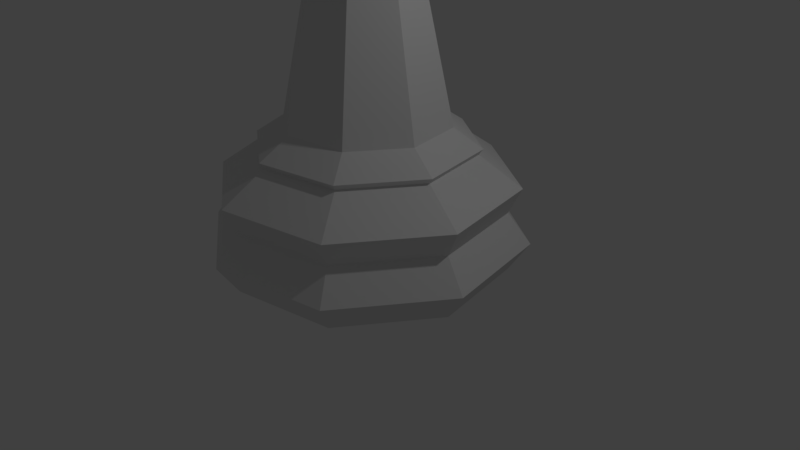 # Source: Bishop_LP_BEFORE_CUT.blend  (saved by Blender 2.79.0; exported with 4.5.12 LTS)
import bpy
from mathutils import Matrix  # noqa: F401  (used for matrix-valued properties, if any)

bpy.ops.wm.read_factory_settings(use_empty=True)
scene = bpy.context.scene
scene.name = 'Scene'

# ---- collections
col_collection_1 = bpy.data.collections.new('Collection 1'); scene.collection.children.link(col_collection_1)

# ---- world
world_world = bpy.data.worlds.new('World'); scene.world = world_world
world_world.color = (0.05088, 0.05088, 0.05088)
world_world.use_sun_shadow = False
world_world.sun_shadow_jitter_overblur = 0.0
world_world.cycles.sampling_method = 'MANUAL'

# ---- cameras
cam_camera = bpy.data.cameras.new('Camera')
cam_camera.clip_end = 100.0
cam_camera.lens = 35.0
cam_camera.sensor_width = 32.0
cam_camera.sensor_height = 18.0
cam_camera.ortho_scale = 7.314
cam_camera.dof.focus_distance = 0.0
cam_camera.dof.aperture_fstop = 128.0

# ---- lights
light_lamp = bpy.data.lights.new('Lamp', 'POINT')
light_lamp.transmission_factor = 0.0
light_lamp.cutoff_distance = 30.0
light_lamp.energy = 100.0
light_lamp.shadow_buffer_clip_start = 1.001
light_lamp.shadow_soft_size = 0.1
light_lamp.shadow_maximum_resolution = 0.006
light_lamp.use_absolute_resolution = True

# ---- meshes
me_cylinder_001 = bpy.data.meshes.new('Cylinder.001')
me_cylinder_001.from_pydata([(0.7707, 0.1065, -9.469), (0.7707, 0.1065, 4.609), (0.7731, -0.08953, -9.469), (0.7731, -0.08953, 4.609), (0.7509, -0.2822, -9.469), (0.7509, -0.2822, 4.609), (0.6986, -0.4643, -9.469), (0.6986, -0.4643, 4.609), (0.6328, -0.6286, -9.469), (0.6328, -0.6286, 4.609), (0.4958, -0.7689, -9.469), (0.4958, -0.7689, 4.609), (0.3342, -0.8797, -9.469), (0.3342, -0.8797, 4.609), (0.154, -0.957, -9.469), (0.154, -0.957, 4.609), (-0.0378, -0.9976, -9.469), (-0.0378, -0.9976, 4.609), (-0.2338, -0.9999, -9.469), (-0.2338, -0.9999, 4.609), (-0.4265, -0.964, -9.469), (-0.4265, -0.964, 4.609), (-0.6085, -0.8912, -9.469), (-0.6085, -0.8912, 4.609), (-0.7692, -0.8, -9.469), (-0.7692, -0.8, 4.609), (-0.8986, -0.6528, -9.469), (-0.8986, -0.6528, 4.609), (-0.9968, -0.4831, -9.469), (-0.9968, -0.4831, 4.609), (-1.071, -0.2984, -9.469), (-1.071, -0.2984, 4.609), (-1.075, -0.1024, -9.469), (-1.075, -0.1024, 4.609), (0.2088, 5.331, 4.609), (0.2088, 5.331, -9.469), (-1.061, 4.395, 4.609), (-1.061, 4.395, -9.469)], [], [(0, 1, 3, 2), (2, 3, 5, 4), (4, 5, 7, 6), (6, 7, 9, 8), (8, 9, 11, 10), (10, 11, 13, 12), (12, 13, 15, 14), (14, 15, 17, 16), (16, 17, 19, 18), (18, 19, 21, 20), (20, 21, 23, 22), (22, 23, 25, 24), (24, 25, 27, 26), (26, 27, 29, 28), (28, 29, 31, 30), (30, 31, 33, 32), (3, 1, 34, 36, 33, 31, 29, 27, 25, 23, 21, 19, 17, 15, 13, 11, 9, 7, 5), (37, 36, 34, 35), (1, 0, 35, 34), (32, 33, 36, 37)])
me_cylinder_001.use_remesh_preserve_volume = False
me_cylinder_001.use_remesh_preserve_attributes = False
me_cylinder_001.use_mirror_vertex_groups = False
me_cylinder_001.update()
me_cylinder = bpy.data.meshes.new('Cylinder')
me_cylinder.from_pydata([(0.2543, 1.278, -8.404e-06), (1.084, 0.7242, -8.404e-06), (1.278, -0.2543, -8.404e-06), (0.7242, -1.084, -8.404e-06), (-0.2543, -1.278, -8.404e-06), (-1.084, -0.7242, -8.404e-06), (-1.278, 0.2543, -8.404e-06), (-0.7242, 1.084, -8.404e-06), (0.2915, 1.466, 0.2794), (1.243, 0.8303, 0.2794), (1.466, -0.2915, 0.2794), (0.8303, -1.243, 0.2794), (-0.2915, -1.466, 0.2794), (-1.243, -0.8303, 0.2794), (-1.466, 0.2915, 0.2794), (-0.8303, 1.243, 0.2794), (0.2491, 1.253, 0.565), (1.062, 0.7095, 0.565), (1.253, -0.2491, 0.565), (0.7095, -1.062, 0.565), (-0.2491, -1.253, 0.565), (-1.062, -0.7095, 0.565), (-1.253, 0.2491, 0.565), (-0.7095, 1.062, 0.565), (0.2722, 1.369, 0.8084), (1.16, 0.7752, 0.8084), (1.369, -0.2722, 0.8084), (0.7752, -1.16, 0.8084), (-0.2722, -1.369, 0.8084), (-1.16, -0.7752, 0.8084), (-1.369, 0.2722, 0.8084), (-0.7752, 1.16, 0.8084), (0.2018, 1.014, 1.146), (0.8599, 0.5746, 1.146), (1.014, -0.2018, 1.146), (0.5746, -0.8599, 1.146), (-0.2018, -1.014, 1.146), (-0.8599, -0.5746, 1.146), (-1.014, 0.2018, 1.146), (-0.5746, 0.8599, 1.146), (0.1942, 0.9762, 1.092), (0.8275, 0.5529, 1.092), (0.9762, -0.1942, 1.092), (0.5529, -0.8275, 1.092), (-0.1942, -0.9762, 1.092), (-0.8275, -0.5529, 1.092), (-0.9762, 0.1942, 1.092), (-0.5529, 0.8275, 1.092), (0.1501, 0.7547, 1.325), (0.6398, 0.4275, 1.325), (0.7547, -0.1501, 1.325), (0.4275, -0.6398, 1.325), (-0.1501, -0.7547, 1.325), (-0.6398, -0.4275, 1.325), (-0.7547, 0.1501, 1.325), (-0.4275, 0.6398, 1.325), (0.1439, 0.7232, 3.456), (0.4097, -0.6131, 3.456), (0.7232, -0.1439, 3.456), (-0.1439, -0.7232, 3.456), (0.4268, 0.2852, 2.516), (0.4063, 0.2715, 3.061), (-0.6331, 0.1259, 3.374), (0.3586, -0.5367, 3.374), (0.4793, -0.09534, 3.061), (0.5034, -0.1001, 2.516), (-0.2851, 0.4268, 2.516), (-0.2715, 0.4063, 3.061), (0.6331, -0.1259, 3.374), (0.5367, 0.3586, 3.374), (0.09534, 0.4793, 3.061), (0.1001, 0.5034, 2.516), (-0.4268, -0.2851, 2.516), (-0.4063, -0.2715, 3.061), (0.1259, 0.6331, 3.374), (-0.3586, 0.5367, 3.374), (-0.4793, 0.09534, 3.061), (-0.5034, 0.1001, 2.516), (-0.1001, -0.5034, 2.516), (-0.09534, -0.4793, 3.061), (-0.5367, -0.3586, 3.374), (0.2852, -0.4268, 2.516), (0.2715, -0.4063, 3.061), (-0.1259, -0.6331, 3.374), (-0.7232, 0.1439, 3.456), (-0.6131, -0.4097, 3.456), (-0.4097, 0.6131, 3.456), (0.6131, 0.4097, 3.456), (0.3954, 0.2642, 5.149), (0.598, 0.3996, 4.523), (-0.1727, -0.8684, 3.239), (0.4664, -0.09278, 5.149), (0.7054, -0.1403, 4.523), (0.4919, -0.7362, 3.239), (0.2642, -0.3954, 5.149), (0.3996, -0.598, 4.523), (-0.8684, 0.1727, 3.239), (-0.09278, -0.4664, 5.149), (-0.1403, -0.7054, 4.523), (-0.7362, -0.4919, 3.239), (-5.21e-08, -9.285e-08, 5.646), (-0.3954, -0.2642, 5.149), (-0.598, -0.3996, 4.523), (0.1727, 0.8684, 3.239), (-0.4664, 0.09278, 5.149), (-0.7054, 0.1403, 4.523), (-0.4919, 0.7362, 3.239), (-0.2642, 0.3954, 5.149), (-0.3996, 0.598, 4.523), (0.8684, -0.1727, 3.239), (0.09278, 0.4664, 5.149), (0.1403, 0.7054, 4.523), (0.7362, 0.4919, 3.239), (0.09801, 0.4927, 3.639), (-0.09801, -0.4927, 3.639), (-0.4177, -0.2791, 3.639), (-0.2791, 0.4177, 3.639), (0.2791, -0.4177, 3.639), (0.4927, -0.09801, 3.639), (-0.4927, 0.09801, 3.639), (0.4177, 0.2791, 3.639), (0.01981, 0.09961, 5.822), (0.01981, 0.09961, 5.704), (-3.202e-10, -1.038e-08, 5.646), (0.08444, 0.05642, 5.822), (0.08444, 0.05642, 5.704), (0.09961, -0.01981, 5.822), (0.09961, -0.01981, 5.704), (0.05642, -0.08444, 5.822), (0.05642, -0.08444, 5.704), (-2.32e-09, -2.044e-08, 5.88), (-0.01981, -0.09961, 5.822), (-0.01981, -0.09961, 5.704), (-0.08444, -0.05642, 5.822), (-0.08444, -0.05642, 5.704), (-0.09961, 0.01981, 5.822), (-0.09961, 0.01981, 5.704), (-0.05642, 0.08444, 5.822), (-0.05642, 0.08444, 5.704)], [], [(23, 31, 24, 16), (21, 29, 30, 22), (20, 28, 29, 21), (26, 42, 43, 27), (0, 1, 2, 3, 4, 5, 6, 7), (19, 27, 28, 20), (17, 25, 26, 18), (49, 33, 32, 48), (47, 39, 32, 40), (52, 36, 35, 51), (80, 85, 84, 62), (41, 33, 34, 42), (48, 32, 39, 55), (28, 44, 45, 29), (43, 35, 36, 44), (24, 40, 41, 25), (54, 38, 37, 53), (45, 37, 38, 46), (21, 13, 12, 20), (19, 11, 10, 18), (20, 12, 11, 19), (22, 14, 13, 21), (40, 32, 33, 41), (0, 8, 9, 1), (17, 9, 8, 16), (16, 8, 15, 23), (22, 30, 31, 23), (18, 10, 9, 17), (42, 34, 35, 43), (3, 11, 12, 4), (7, 15, 8, 0), (23, 15, 14, 22), (50, 34, 33, 49), (5, 13, 14, 6), (18, 26, 27, 19), (44, 36, 37, 45), (4, 12, 13, 5), (16, 24, 25, 17), (2, 10, 11, 3), (53, 37, 36, 52), (1, 9, 10, 2), (46, 38, 39, 47), (6, 14, 15, 7), (30, 46, 47, 31), (31, 47, 40, 24), (29, 45, 46, 30), (51, 35, 34, 50), (27, 43, 44, 28), (55, 39, 38, 54), (25, 41, 42, 26), (68, 58, 57, 63), (106, 75, 74, 103), (82, 93, 90, 79), (74, 56, 87, 69), (73, 99, 96, 76), (64, 109, 93, 82), (83, 59, 85, 80), (51, 50, 65, 81), (81, 65, 64, 82), (96, 62, 75, 106), (52, 51, 81, 78), (78, 81, 82, 79), (79, 90, 99, 73), (53, 52, 78, 72), (72, 78, 79, 73), (67, 106, 103, 70), (55, 54, 77, 66), (66, 77, 76, 67), (93, 63, 83, 90), (54, 53, 72, 77), (77, 72, 73, 76), (70, 103, 112, 61), (49, 48, 71, 60), (60, 71, 70, 61), (109, 68, 63, 93), (48, 55, 66, 71), (71, 66, 67, 70), (90, 83, 80, 99), (50, 49, 60, 65), (65, 60, 61, 64), (112, 69, 68, 109), (110, 100, 88), (99, 80, 62, 96), (111, 110, 88, 89), (120, 89, 92, 118), (69, 87, 58, 68), (89, 88, 91, 92), (118, 92, 95, 117), (88, 100, 91), (75, 86, 56, 74), (92, 91, 94, 95), (113, 111, 89, 120), (91, 100, 94), (94, 100, 97), (76, 96, 106, 67), (95, 94, 97, 98), (116, 108, 111, 113), (119, 105, 108, 116), (97, 100, 101), (61, 112, 109, 64), (98, 97, 101, 102), (115, 102, 105, 119), (101, 100, 104), (103, 74, 69, 112), (102, 101, 104, 105), (114, 98, 102, 115), (104, 100, 107), (63, 57, 59, 83), (105, 104, 107, 108), (117, 95, 98, 114), (107, 100, 110), (62, 84, 86, 75), (108, 107, 110, 111), (84, 85, 59, 57, 58, 87, 56, 86), (57, 117, 114, 59), (59, 114, 115, 85), (85, 115, 119, 84), (84, 119, 116, 86), (86, 116, 113, 56), (56, 113, 120, 87), (58, 118, 117, 57), (87, 120, 118, 58), (123, 122, 125), (122, 121, 124, 125), (121, 130, 124), (123, 125, 127), (125, 124, 126, 127), (124, 130, 126), (123, 127, 129), (127, 126, 128, 129), (126, 130, 128), (123, 129, 132), (129, 128, 131, 132), (128, 130, 131), (123, 132, 134), (132, 131, 133, 134), (131, 130, 133), (123, 134, 136), (134, 133, 135, 136), (133, 130, 135), (123, 136, 138), (136, 135, 137, 138), (135, 130, 137), (123, 138, 122), (138, 137, 121, 122), (137, 130, 121)])
me_cylinder.use_remesh_preserve_volume = False
me_cylinder.use_remesh_preserve_attributes = False
me_cylinder.use_mirror_vertex_groups = False
me_cylinder.update()

# ---- objects
ob_cylinder = bpy.data.objects.new('Cylinder', me_cylinder_001)
ob_pawn = bpy.data.objects.new('Pawn', me_cylinder)
ob_lamp = bpy.data.objects.new('Lamp', light_lamp)
ob_camera = bpy.data.objects.new('Camera', cam_camera)

# ---- transforms, parenting, visibility, modifiers, constraints
ob_cylinder.location = (-0.09549, -0.9413, 6.189)
ob_cylinder.rotation_euler = (1.571, -0.0, 0.0)
ob_cylinder.scale = (0.2829, 0.2829, 0.2829)
ob_cylinder.lineart.crease_threshold = 0.0
ob_pawn.location = (0.0, 0.0, 0.0)
ob_pawn.scale = (1.364, 1.364, 1.364)
ob_pawn.lineart.crease_threshold = 0.0
ob_lamp.location = (4.076, 1.005, 5.904)
ob_lamp.rotation_euler = (0.6503, 0.05522, 1.866)
ob_lamp.lock_rotations_4d = False
ob_lamp.empty_display_type = 'ARROWS'
ob_lamp.color = (0.0, 0.0, 0.0, 0.0)
ob_lamp.lineart.crease_threshold = 0.0
ob_camera.location = (7.481, -6.508, 5.344)
ob_camera.rotation_euler = (1.109, 0.0, 0.8149)
ob_camera.lock_rotations_4d = False
ob_camera.empty_display_type = 'ARROWS'
ob_camera.color = (0.0, 0.0, 0.0, 0.0)
ob_camera.display_type = 'WIRE'
ob_camera.lineart.crease_threshold = 0.0

# ---- collection membership
col_collection_1.objects.link(ob_cylinder)
col_collection_1.objects.link(ob_pawn)
col_collection_1.objects.link(ob_lamp)
col_collection_1.objects.link(ob_camera)

# ---- scene / render settings (as saved in the file)
scene.camera = ob_camera
scene.frame_start = 1; scene.frame_end = 250; scene.frame_set(4)
scene.render.engine = 'BLENDER_EEVEE_NEXT'
scene.render.resolution_percentage = 50
scene.render.dither_intensity = 0.0
scene.cycles.use_denoising = False
scene.cycles.samples = 128
scene.cycles.sampling_pattern = 'TABULATED_SOBOL'
scene.cycles.use_adaptive_sampling = False
scene.cycles.use_light_tree = False
scene.cycles.blur_glossy = 0.0
scene.cycles.sample_clamp_indirect = 0.0
scene.view_settings.view_transform = 'Standard'
bpy.context.view_layer.update()
